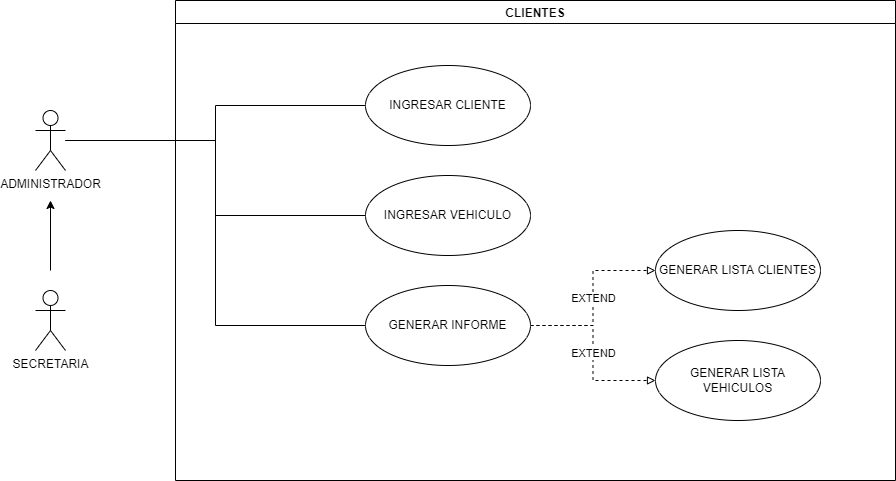

The diagram above was exported from draw.io. Its source (the exported page's mxGraphModel, read from the mxfile embedded in the PNG):
<mxGraphModel dx="1422" dy="729" grid="1" gridSize="10" guides="1" tooltips="1" connect="1" arrows="1" fold="1" page="1" pageScale="1" pageWidth="827" pageHeight="1169" math="0" shadow="0">
  <root>
    <mxCell id="0" />
    <mxCell id="1" parent="0" />
    <mxCell id="bnddcNlNnDjqJA5mHHDX-1" style="edgeStyle=orthogonalEdgeStyle;rounded=0;orthogonalLoop=1;jettySize=auto;html=1;" parent="1" edge="1">
      <mxGeometry relative="1" as="geometry">
        <mxPoint x="275" y="290" as="targetPoint" />
        <mxPoint x="275" y="360" as="sourcePoint" />
      </mxGeometry>
    </mxCell>
    <mxCell id="izlrZcCJ-AHwHKeRkjdl-1" value="SECRETARIA" style="shape=umlActor;verticalLabelPosition=bottom;verticalAlign=top;html=1;outlineConnect=0;" parent="1" vertex="1">
      <mxGeometry x="260" y="380" width="30" height="60" as="geometry" />
    </mxCell>
    <mxCell id="izlrZcCJ-AHwHKeRkjdl-10" style="edgeStyle=orthogonalEdgeStyle;rounded=0;orthogonalLoop=1;jettySize=auto;html=1;entryX=0;entryY=0.5;entryDx=0;entryDy=0;endArrow=none;endFill=0;" parent="1" source="izlrZcCJ-AHwHKeRkjdl-2" target="izlrZcCJ-AHwHKeRkjdl-4" edge="1">
      <mxGeometry relative="1" as="geometry" />
    </mxCell>
    <mxCell id="izlrZcCJ-AHwHKeRkjdl-11" style="edgeStyle=orthogonalEdgeStyle;rounded=0;orthogonalLoop=1;jettySize=auto;html=1;entryX=0;entryY=0.5;entryDx=0;entryDy=0;endArrow=none;endFill=0;" parent="1" source="izlrZcCJ-AHwHKeRkjdl-2" target="izlrZcCJ-AHwHKeRkjdl-8" edge="1">
      <mxGeometry relative="1" as="geometry" />
    </mxCell>
    <mxCell id="izlrZcCJ-AHwHKeRkjdl-12" style="edgeStyle=orthogonalEdgeStyle;rounded=0;orthogonalLoop=1;jettySize=auto;html=1;entryX=0;entryY=0.5;entryDx=0;entryDy=0;endArrow=none;endFill=0;" parent="1" source="izlrZcCJ-AHwHKeRkjdl-2" target="izlrZcCJ-AHwHKeRkjdl-9" edge="1">
      <mxGeometry relative="1" as="geometry" />
    </mxCell>
    <mxCell id="izlrZcCJ-AHwHKeRkjdl-2" value="ADMINISTRADOR" style="shape=umlActor;verticalLabelPosition=bottom;verticalAlign=top;html=1;outlineConnect=0;" parent="1" vertex="1">
      <mxGeometry x="260" y="200" width="30" height="60" as="geometry" />
    </mxCell>
    <mxCell id="izlrZcCJ-AHwHKeRkjdl-3" value="CLIENTES" style="swimlane;" parent="1" vertex="1">
      <mxGeometry x="400" y="90" width="720" height="480" as="geometry">
        <mxRectangle x="400" y="70" width="170" height="30" as="alternateBounds" />
      </mxGeometry>
    </mxCell>
    <mxCell id="izlrZcCJ-AHwHKeRkjdl-4" value="INGRESAR CLIENTE" style="ellipse;whiteSpace=wrap;html=1;" parent="izlrZcCJ-AHwHKeRkjdl-3" vertex="1">
      <mxGeometry x="190" y="65" width="165" height="80" as="geometry" />
    </mxCell>
    <mxCell id="izlrZcCJ-AHwHKeRkjdl-8" value="INGRESAR VEHICULO" style="ellipse;whiteSpace=wrap;html=1;" parent="izlrZcCJ-AHwHKeRkjdl-3" vertex="1">
      <mxGeometry x="190" y="175" width="165" height="80" as="geometry" />
    </mxCell>
    <mxCell id="0r1s8ONWgOBfvS-19Sje-8" value="EXTEND" style="edgeStyle=orthogonalEdgeStyle;rounded=0;orthogonalLoop=1;jettySize=auto;html=1;entryX=0;entryY=0.5;entryDx=0;entryDy=0;dashed=1;endArrow=block;endFill=0;" edge="1" parent="izlrZcCJ-AHwHKeRkjdl-3" source="izlrZcCJ-AHwHKeRkjdl-9" target="0r1s8ONWgOBfvS-19Sje-6">
      <mxGeometry relative="1" as="geometry" />
    </mxCell>
    <mxCell id="0r1s8ONWgOBfvS-19Sje-9" value="EXTEND" style="edgeStyle=orthogonalEdgeStyle;rounded=0;orthogonalLoop=1;jettySize=auto;html=1;entryX=0;entryY=0.5;entryDx=0;entryDy=0;dashed=1;endArrow=block;endFill=0;" edge="1" parent="izlrZcCJ-AHwHKeRkjdl-3" source="izlrZcCJ-AHwHKeRkjdl-9" target="0r1s8ONWgOBfvS-19Sje-7">
      <mxGeometry relative="1" as="geometry" />
    </mxCell>
    <mxCell id="izlrZcCJ-AHwHKeRkjdl-9" value="GENERAR INFORME" style="ellipse;whiteSpace=wrap;html=1;" parent="izlrZcCJ-AHwHKeRkjdl-3" vertex="1">
      <mxGeometry x="190" y="285" width="165" height="80" as="geometry" />
    </mxCell>
    <mxCell id="0r1s8ONWgOBfvS-19Sje-6" value="GENERAR LISTA CLIENTES" style="ellipse;whiteSpace=wrap;html=1;" vertex="1" parent="izlrZcCJ-AHwHKeRkjdl-3">
      <mxGeometry x="480" y="230" width="165" height="80" as="geometry" />
    </mxCell>
    <mxCell id="0r1s8ONWgOBfvS-19Sje-7" value="GENERAR LISTA VEHICULOS" style="ellipse;whiteSpace=wrap;html=1;" vertex="1" parent="izlrZcCJ-AHwHKeRkjdl-3">
      <mxGeometry x="480" y="340" width="165" height="80" as="geometry" />
    </mxCell>
  </root>
</mxGraphModel>